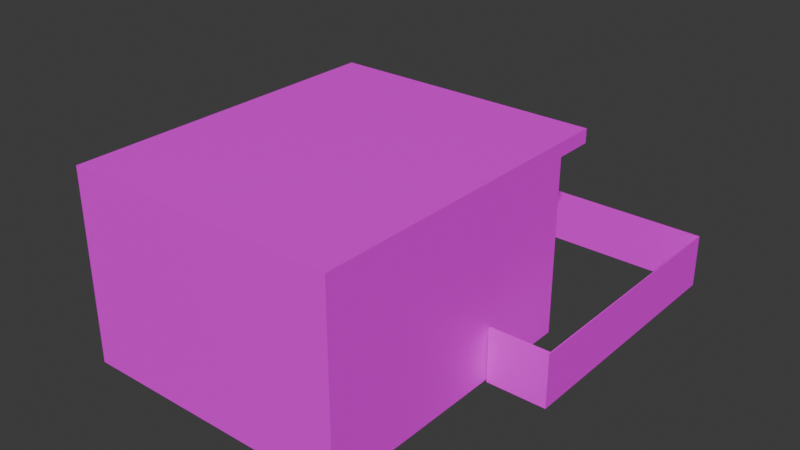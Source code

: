 # Source: house_21.blend  (saved by Blender 4.0.36; exported with 4.5.12 LTS)
import bpy
from mathutils import Matrix  # noqa: F401  (used for matrix-valued properties, if any)

bpy.ops.wm.read_factory_settings(use_empty=True)
scene = bpy.context.scene
scene.name = 'Scene'

# ---- collections
col_collection = bpy.data.collections.new('Collection'); scene.collection.children.link(col_collection)

# ---- images (referenced by path relative to the original .blend; pixels are not part of the script)
import os
ASSET_DIR = os.environ.get("B2B_ASSET_DIR", "")  # directory of the original .blend (textures are referenced by path, not embedded)
HERE = os.path.dirname(os.path.abspath(__file__))  # packed textures are extracted next to this script under _unpacked/

def load_image(name, relpath, width, height, colorspace="sRGB"):
    """Load a texture the original file referenced (path relative to the .blend, or extracted next to this script)."""
    p = next((c for c in (os.path.join(HERE, relpath), os.path.join(ASSET_DIR, relpath)) if relpath and os.path.exists(c)), "")
    if p:
        img = bpy.data.images.load(p, check_existing=True)
        img.name = name
    else:  # same state as the original file: an image datablock whose file is absent (Cycles renders it pink)
        img = bpy.data.images.new(name, width, height)
        img.source = "FILE"
        img.filepath = "//" + (relpath or name)
    img.colorspace_settings.name = colorspace
    return img
img_house_21_png = load_image('house 21.png', 'house 21.png', 1024, 1024, 'sRGB')

# ---- materials (node trees are filled in below, after node groups)
mat_material = bpy.data.materials.new('Material')
mat_material.alpha_threshold = 0.0
mat_material.use_transparent_shadow = False
mat_material.roughness = 0.5
mat_material.line_color = (0.0, 0.0, 0.0, 1.0)

# ---- material node trees
mat_material.use_nodes = True; mat_material.node_tree.nodes.clear()
_N = mat_material.node_tree.nodes; _L = mat_material.node_tree.links
n0 = _N.new('ShaderNodeOutputMaterial'); n0.name = 'Material Output'; n0.location = (300, 300)
n1 = _N.new('ShaderNodeBsdfPrincipled'); n1.name = 'Principled BSDF'; n1.location = (10, 300)
n1.inputs[3].default_value = 1.45
n2 = _N.new('ShaderNodeTexImage'); n2.name = 'Image Texture'; n2.location = (-280, 275)
n2.image = img_house_21_png
_L.new(n1.outputs[0], n0.inputs[0])
_L.new(n2.outputs[0], n1.inputs[0])
n0.is_active_output = True

# ---- world
world_world = bpy.data.worlds.new('World'); scene.world = world_world
world_world.use_nodes = True; world_world.node_tree.nodes.clear()
_N = world_world.node_tree.nodes; _L = world_world.node_tree.links
n0 = _N.new('ShaderNodeOutputWorld'); n0.name = 'World Output'; n0.location = (300, 300)
n1 = _N.new('ShaderNodeBackground'); n1.name = 'Background'; n1.location = (10, 300)
n1.inputs[0].default_value = (0.05088, 0.05088, 0.05088, 1.0)
_L.new(n1.outputs[0], n0.inputs[0])
n0.is_active_output = True
world_world.color = (0.05088, 0.05088, 0.05088)
world_world.use_sun_shadow = False
world_world.sun_shadow_jitter_overblur = 0.0

# ---- meshes
me_cube = bpy.data.meshes.new('Cube')
me_cube.from_pydata([(1.0, 1.0, 1.0), (1.0, 1.0, -1.0), (1.0, -1.0, 1.0), (1.0, -1.0, -1.0), (-1.0, 1.0, 1.0), (-1.0, 1.0, -1.0), (-1.0, -1.0, 1.0), (-1.0, -1.0, -1.0), (1.0, -1.0, 1.158), (-1.0, -1.0, 1.158), (1.0, 1.0, 1.158), (-1.0, 1.0, 1.158), (-1.0, 1.27, 1.0), (1.0, 1.27, 1.0), (-1.0, 1.27, 1.158), (1.0, 1.27, 1.158), (-1.284, 2.029, -1.012), (-1.284, 2.029, -0.3922), (-1.284, 2.14, -1.012), (-1.284, 2.14, -0.3922), (-0.5496, 2.134, -1.012), (-0.5496, 2.134, -0.3922), (-0.5496, 2.14, -1.012), (-0.5496, 2.14, -0.3922), (0.07521, 2.14, -0.3922), (0.07521, 2.14, -1.012), (0.07521, 2.134, -1.012), (0.07521, 2.134, -0.3922), (0.7689, 2.14, -0.3922), (0.7689, 2.14, -1.012), (0.7689, 2.134, -1.012), (0.7689, 2.134, -0.3922), (1.326, 2.14, -0.3922), (1.326, 2.14, -1.012), (1.443, 2.134, -1.012), (1.443, 2.134, -0.3922), (-1.136, 2.14, -1.012), (-1.136, 2.14, -0.3922), (-1.28, 2.134, -1.012), (-1.28, 2.134, -0.3922), (-1.284, 0.52, -1.012), (-1.284, 0.52, -0.3922), (-1.28, 0.3337, -0.3922), (-1.28, 0.3337, -1.012), (-1.284, 0.3268, -1.012), (-1.284, 0.3268, -0.3922), (-1.136, 0.3268, -0.3922), (-1.136, 0.3268, -1.012), (-0.9964, 0.3337, -0.3922), (-0.9964, 0.3337, -1.012), (-0.9964, 0.3268, -0.3922), (-0.9964, 0.3268, -1.012), (1.449, 2.14, -0.3922), (1.449, 2.14, -1.012), (1.449, 2.029, -1.012), (1.449, 2.029, -0.3922), (1.326, 0.3176, -0.3922), (1.326, 0.3176, -1.012), (1.449, 0.3176, -0.3922), (1.449, 0.3176, -1.012), (1.449, 0.4605, -0.3922), (1.449, 0.4605, -1.012), (1.443, 0.3382, -0.3922), (1.443, 0.3382, -1.012), (1.326, 0.3176, -0.3922), (1.326, 0.3176, -1.012), (1.01, 0.3176, -0.3922), (1.01, 0.3176, -1.012), (1.01, 0.3382, -0.3922), (1.01, 0.3382, -1.012)], [], [(4, 6, 9, 11), (3, 2, 6, 7), (7, 6, 4, 5), (5, 1, 3, 7), (1, 0, 2, 3), (5, 4, 0, 1), (10, 11, 9, 8), (2, 0, 10, 8), (10, 0, 13, 15), (6, 2, 8, 9), (13, 12, 14, 15), (0, 4, 12, 13), (4, 11, 14, 12), (11, 10, 15, 14), (16, 17, 19, 18), (36, 37, 23, 22), (23, 21, 27, 24), (39, 17, 41, 42), (36, 22, 20, 38), (37, 19, 17, 39), (24, 27, 31, 28), (22, 23, 24, 25), (21, 20, 26, 27), (20, 22, 25, 26), (31, 30, 34, 35), (25, 24, 28, 29), (27, 26, 30, 31), (26, 25, 29, 30), (32, 35, 55, 52), (30, 29, 33, 34), (28, 31, 35, 32), (29, 28, 32, 33), (23, 37, 39, 21), (18, 36, 38, 16), (20, 21, 39, 38), (18, 19, 37, 36), (40, 43, 47, 44), (38, 39, 42, 43), (16, 38, 43, 40), (17, 16, 40, 41), (47, 46, 45, 44), (41, 40, 44, 45), (43, 42, 48, 49), (42, 41, 45, 46), (49, 48, 50, 51), (47, 43, 49, 51), (42, 46, 50, 48), (46, 47, 51, 50), (53, 52, 55, 54), (33, 32, 52, 53), (61, 60, 58, 59), (34, 33, 53, 54), (56, 57, 59, 58), (60, 62, 56, 58), (56, 62, 68, 66), (63, 61, 59, 57), (34, 54, 61, 63), (35, 34, 63, 62), (55, 35, 62, 60), (54, 55, 60, 61), (56, 57, 65, 64), (68, 69, 67, 66), (62, 63, 69, 68), (57, 56, 66, 67), (63, 57, 67, 69)])
_uv = me_cube.uv_layers.new(name='UVMap')
_uv.uv.foreach_set('vector', [0.4712, 0.02103, 0.0008395, 0.02103, 0.0008395, 0.02103, 0.4712, 0.02103, 0.485, 0.01133, 0.485, 0.3862, 0.003084, 0.3862, 0.003084, 0.01133, 0.0008395, 0.384, 0.0008395, 0.02103, 0.4712, 0.02103, 0.4712, 0.384, 0.125, 0.5, 0.375, 0.5, 0.375, 0.75, 0.125, 0.75, 0.3717, 0.0154, 0.3717, 0.3796, 0.08034, 0.3796, 0.08034, 0.0154, 0.4717, 0.4134, 0.4752, 0.992, 0.0003725, 0.9966, -0.003195, 0.418, 0.4869, 0.3911, 0.007149, 0.3911, 0.007149, -0.001086, 0.4869, -0.001086, 0.08034, 0.3796, 0.3717, 0.3796, 0.3717, 0.3796, 0.08034, 0.3796, 0.3717, 0.3796, 0.3717, 0.3796, 0.3717, 0.3796, 0.3717, 0.3796, 0.003084, 0.3862, 0.485, 0.3862, 0.485, 0.3862, 0.003084, 0.3862, 0.002685, 0.2283, 0.4763, 0.2249, 0.4765, 0.2717, 0.002902, 0.2751, 0.02304, 0.9767, 0.02304, 0.4033, 0.08492, 0.4033, 0.08492, 0.9767, 0.4712, 0.02103, 0.4712, 0.02103, 0.4712, 0.02103, 0.4712, 0.02103, 0.4851, 0.3045, -0.0008724, 0.3074, -0.001185, 0.2255, 0.4848, 0.2226, 0.8559, 0.4086, 0.8559, 1.016, 0.7683, 1.016, 0.7683, 0.4086, 0.9574, 0.4159, 0.9574, 1.009, 0.5081, 1.009, 0.5081, 0.4159, 0.625, 0.5, 0.625, 0.75, 0.625, 0.75, 0.625, 0.5, 0.75, 0.75, 0.875, 0.75, 0.875, 0.75, 0.75, 0.75, 0.25, 0.5, 0.375, 0.5, 0.375, 0.75, 0.25, 0.75, 0.75, 0.5, 0.875, 0.5, 0.875, 0.75, 0.75, 0.75, 0.625, 0.5, 0.625, 0.75, 0.625, 0.75, 0.625, 0.5, 0.9842, 0.427, 0.981, 0.982, 0.5333, 0.978, 0.5364, 0.423, 0.5299, 0.9542, 0.5077, 0.4188, 0.9395, 0.3908, 0.9618, 0.9262, 0.375, 0.75, 0.375, 0.5, 0.375, 0.5, 0.375, 0.75, 0.4969, 0.9358, 0.4969, 0.3942, 0.8865, 0.3942, 0.8865, 0.9358, 0.9969, 0.4026, 0.9982, 0.998, 0.4978, 0.9999, 0.4965, 0.4045, 0.4933, 0.935, 0.4889, 0.4611, 0.9134, 0.455, 0.9178, 0.9289, 0.375, 0.75, 0.375, 0.5, 0.375, 0.5, 0.375, 0.75, 0.625, 0.5, 0.625, 0.75, 0.625, 0.75, 0.625, 0.5, 0.375, 0.75, 0.375, 0.5, 0.375, 0.5, 0.375, 0.75, 0.625, 0.5, 0.625, 0.75, 0.625, 0.75, 0.625, 0.5, 0.9455, 0.3925, 0.9493, 1.003, 0.51, 1.007, 0.5061, 0.3968, 0.625, 0.5, 0.75, 0.5, 0.75, 0.75, 0.625, 0.75, 0.125, 0.5, 0.25, 0.5, 0.25, 0.75, 0.125, 0.75, 0.8871, 0.4101, 0.8871, 0.9974, 0.5464, 0.9974, 0.5464, 0.4101, 0.7149, 0.406, 0.7149, 1.001, 0.5735, 1.001, 0.5735, 0.406, 0.125, 0.75, 0.25, 0.75, 0.25, 0.75, 0.125, 0.75, 0.9951, 0.3887, 0.9915, 0.9928, 0.4923, 0.9863, 0.4939, 0.4047, 0.125, 0.75, 0.25, 0.75, 0.25, 0.75, 0.125, 0.75, 0.4882, 0.9952, 0.4933, 0.4146, 0.9972, 0.4123, 0.994, 0.9929, 0.7585, 0.4419, 0.7585, 0.9381, 0.664, 0.9381, 0.664, 0.4419, 0.8024, 0.9587, 0.8024, 0.4913, 0.919, 0.4913, 0.919, 0.9587, 0.375, 0.875, 0.625, 0.875, 0.625, 0.875, 0.375, 0.875, 0.75, 0.75, 0.875, 0.75, 0.875, 0.75, 0.75, 0.75, 0.375, 0.875, 0.625, 0.875, 0.625, 0.875, 0.375, 0.875, 0.25, 0.75, 0.25, 0.75, 0.25, 0.75, 0.25, 0.75, 0.75, 0.75, 0.75, 0.75, 0.75, 0.75, 0.75, 0.75, 0.6199, 0.9753, 0.6199, 0.3947, 0.7248, 0.3947, 0.7248, 0.9753, 0.675, 0.418, 0.675, 0.9852, 0.6384, 0.9852, 0.6384, 0.418, 0.7392, 0.3815, 0.7359, 1.019, 0.635, 1.019, 0.6383, 0.3806, 0.7947, 0.494, 0.7947, 0.9784, 0.7053, 0.9784, 0.7053, 0.494, 0.375, 0.75, 0.375, 0.5, 0.375, 0.5, 0.375, 0.75, 0.6529, 0.9718, 0.6529, 0.4632, 0.7333, 0.4632, 0.7333, 0.9718, 0.625, 0.75, 0.625, 0.75, 0.625, 0.75, 0.625, 0.75, 0.625, 0.75, 0.625, 0.75, 0.625, 0.75, 0.625, 0.75, 0.375, 0.75, 0.375, 0.75, 0.375, 0.75, 0.375, 0.75, 0.375, 0.75, 0.375, 0.75, 0.375, 0.75, 0.375, 0.75, 0.4705, 0.9718, 0.4897, 0.4776, 0.9778, 0.4657, 0.9625, 0.9572, 0.625, 0.75, 0.625, 0.75, 0.625, 0.75, 0.625, 0.75, 0.9906, 0.4089, 0.9862, 0.9929, 0.484, 0.9971, 0.4884, 0.4131, 0.625, 0.75, 0.375, 0.75, 0.375, 0.75, 0.625, 0.75, 0.625, 0.75, 0.375, 0.75, 0.375, 0.75, 0.625, 0.75, 0.9008, 0.3646, 0.9008, 0.7754, 0.6709, 0.7754, 0.6709, 0.3646, 0.8111, 0.4778, 0.8111, 0.9822, 0.6052, 0.9822, 0.6052, 0.4778, 0.375, 0.75, 0.375, 0.75, 0.375, 0.75, 0.375, 0.75])
me_cube.materials.append(mat_material)
me_cube.use_mirror_vertex_groups = False
me_cube.update()

# ---- objects
ob_cube = bpy.data.objects.new('Cube', me_cube)

# ---- transforms, parenting, visibility, modifiers, constraints
ob_cube.location = (0.0, -2.899, 1.796)
ob_cube.scale = (2.724, 2.895, 1.745)
ob_cube.lock_rotations_4d = False
ob_cube.empty_display_type = 'ARROWS'
ob_cube.lineart.crease_threshold = 0.0

# ---- collection membership
col_collection.objects.link(ob_cube)

# ---- scene / render settings (as saved in the file)
scene.frame_start = 1; scene.frame_end = 250; scene.frame_set(1)
scene.render.engine = 'BLENDER_EEVEE_NEXT'
scene.cycles.sampling_pattern = 'TABULATED_SOBOL'
bpy.context.view_layer.update()

# ---- added for rendering (the .blend has no active camera and no usable light): camera, sun
cam_auto = bpy.data.cameras.new('AutoCamera')
cam_auto.lens = 50.0
cam_auto.sensor_width = 36.0
cam_auto.clip_end = 1000.0
ob_auto_camera = bpy.data.objects.new('AutoCamera', cam_auto)
scene.collection.objects.link(ob_auto_camera)
ob_auto_camera.location = (11.645, -14.9528, 11.0603)
ob_auto_camera.rotation_euler = (1.09748, -7.21219e-08, 0.694738)
scene.camera = ob_auto_camera
light_auto_sun = bpy.data.lights.new('AutoSun', 'SUN')
light_auto_sun.energy = 3.0
light_auto_sun.angle = 0.0523599
ob_auto_sun = bpy.data.objects.new('AutoSun', light_auto_sun)
scene.collection.objects.link(ob_auto_sun)
ob_auto_sun.rotation_euler = (0.872665, 0.174533, 0.523599)
bpy.context.view_layer.update()
